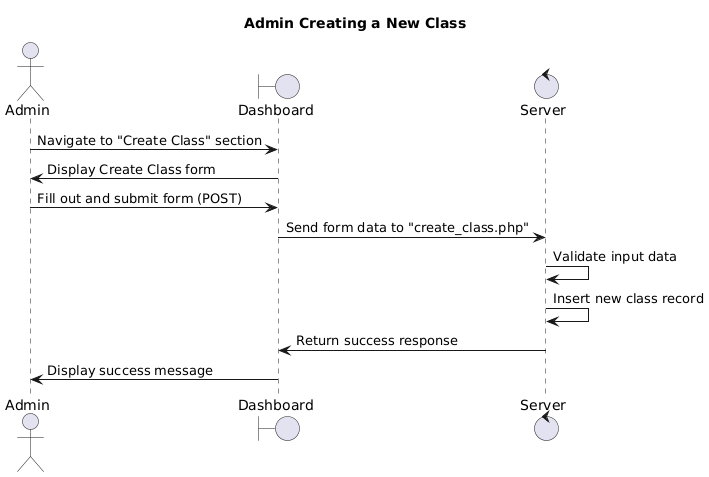

The diagram above was rendered by PlantUML. Its source (embedded in the PNG):
@startuml
actor Admin
boundary Dashboard
control Server

title Admin Creating a New Class

Admin -> Dashboard: Navigate to "Create Class" section
Dashboard -> Admin: Display Create Class form

Admin -> Dashboard: Fill out and submit form (POST)
Dashboard -> Server: Send form data to "create_class.php"

Server -> Server: Validate input data
Server -> Server: Insert new class record

Server -> Dashboard: Return success response
Dashboard -> Admin: Display success message
@enduml